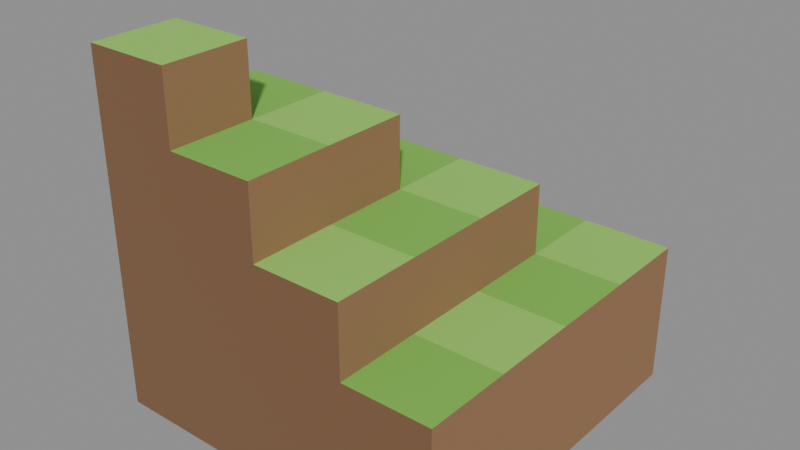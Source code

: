 # Source: cliff_stepsCorner_rock.blend  (saved by Blender 5.2.45; exported with 4.5.12 LTS)
import bpy
from mathutils import Matrix  # noqa: F401  (used for matrix-valued properties, if any)

bpy.ops.wm.read_factory_settings(use_empty=True)
scene = bpy.context.scene
scene.name = 'Scene'

# ---- collections
col_col_lowpoly = bpy.data.collections.new('COL_LowPoly'); scene.collection.children.link(col_col_lowpoly)

# ---- images (referenced by path relative to the original .blend; pixels are not part of the script)
import os
ASSET_DIR = os.environ.get("B2B_ASSET_DIR", "")  # directory of the original .blend (textures are referenced by path, not embedded)
HERE = os.path.dirname(os.path.abspath(__file__))  # packed textures are extracted next to this script under _unpacked/

def load_image(name, relpath, width, height, colorspace="sRGB"):
    """Load a texture the original file referenced (path relative to the .blend, or extracted next to this script)."""
    p = next((c for c in (os.path.join(HERE, relpath), os.path.join(ASSET_DIR, relpath)) if relpath and os.path.exists(c)), "")
    if p:
        img = bpy.data.images.load(p, check_existing=True)
        img.name = name
    else:  # same state as the original file: an image datablock whose file is absent (Cycles renders it pink)
        img = bpy.data.images.new(name, width, height)
        img.source = "FILE"
        img.filepath = "//" + (relpath or name)
    img.colorspace_settings.name = colorspace
    return img
img_cliff_stepscorner_rock_basecolor = load_image('cliff_stepsCorner_rock_BaseColor', '_unpacked/cliff_stepsCorner_rock_BaseColor.774067d1.png', 80, 16, 'sRGB')
img_cliff_stepscorner_rock_maskmap = load_image('cliff_stepsCorner_rock_MaskMap', '_unpacked/cliff_stepsCorner_rock_MaskMap.cc9c558a.png', 80, 16, 'Non-Color')

# ---- materials (node trees are filled in below, after node groups)
mat_m_cliff_stepscorner_rock = bpy.data.materials.new('M_cliff_stepsCorner_rock')

# ---- material node trees
mat_m_cliff_stepscorner_rock.use_nodes = True; mat_m_cliff_stepscorner_rock.node_tree.nodes.clear()
_N = mat_m_cliff_stepscorner_rock.node_tree.nodes; _L = mat_m_cliff_stepscorner_rock.node_tree.links
n0 = _N.new('ShaderNodeBsdfPrincipled'); n0.name = 'Principled BSDF'; n0.location = (-200, 100)
n0.inputs[10].default_value = 0.005
n1 = _N.new('ShaderNodeOutputMaterial'); n1.name = 'Material Output'; n1.location = (200, 100)
n2 = _N.new('ShaderNodeTexImage'); n2.name = 'Image Texture'; n2.location = (0, 0)
n2.image = img_cliff_stepscorner_rock_basecolor
n2.interpolation = 'Closest'
n3 = _N.new('ShaderNodeTexImage'); n3.name = 'Image Texture.001'; n3.location = (0, 0)
n3.image = img_cliff_stepscorner_rock_maskmap
n3.interpolation = 'Closest'
n4 = _N.new('ShaderNodeSeparateColor'); n4.name = 'Separate Color'; n4.location = (0, 0)
n5 = _N.new('ShaderNodeMath'); n5.name = 'Math'; n5.location = (0, 0)
n5.operation = 'SUBTRACT'
n5.inputs[0].default_value = 1.0
_L.new(n0.outputs[0], n1.inputs[0])
_L.new(n2.outputs[0], n0.inputs[0])
_L.new(n3.outputs[0], n4.inputs[0])
_L.new(n4.outputs[0], n0.inputs[1])
_L.new(n3.outputs[1], n5.inputs[1])
_L.new(n5.outputs[0], n0.inputs[2])
n1.is_active_output = True

# ---- meshes
me_cliff_stepscorner_rock = bpy.data.meshes.new('cliff_stepsCorner_rock')
me_cliff_stepscorner_rock.from_pydata([(-0.5, -0.5, -0.05), (-0.25, -0.5, -0.05), (-0.25, -0.25, -0.05), (-0.5, -0.25, -0.05), (-0.5, -0.5, 0.95), (-0.25, -0.5, 0.95), (-0.25, -0.25, 0.95), (-0.5, -0.25, 0.95), (-0.5, -0.25, -0.05), (-0.25, -0.25, -0.05), (-0.25, 0.0, -0.05), (-0.5, 0.0, -0.05), (-0.5, -0.25, 0.75), (-0.25, -0.25, 0.75), (-0.25, 0.0, 0.75), (-0.5, 0.0, 0.75), (-0.5, 0.0, -0.05), (-0.25, 0.0, -0.05), (-0.25, 0.25, -0.05), (-0.5, 0.25, -0.05), (-0.5, 0.0, 0.55), (-0.25, 0.0, 0.55), (-0.25, 0.25, 0.55), (-0.5, 0.25, 0.55), (-0.5, 0.25, -0.05), (-0.25, 0.25, -0.05), (-0.25, 0.5, -0.05), (-0.5, 0.5, -0.05), (-0.5, 0.25, 0.35), (-0.25, 0.25, 0.35), (-0.25, 0.5, 0.35), (-0.5, 0.5, 0.35), (-0.25, -0.5, -0.05), (0.0, -0.5, -0.05), (0.0, -0.25, -0.05), (-0.25, -0.25, -0.05), (-0.25, -0.5, 0.75), (0.0, -0.5, 0.75), (0.0, -0.25, 0.75), (-0.25, -0.25, 0.75), (-0.25, -0.25, -0.05), (0.0, -0.25, -0.05), (0.0, 0.0, -0.05), (-0.25, 0.0, -0.05), (-0.25, -0.25, 0.75), (0.0, -0.25, 0.75), (0.0, 0.0, 0.75), (-0.25, 0.0, 0.75), (-0.25, 0.0, -0.05), (0.0, 0.0, -0.05), (0.0, 0.25, -0.05), (-0.25, 0.25, -0.05), (-0.25, 0.0, 0.55), (0.0, 0.0, 0.55), (0.0, 0.25, 0.55), (-0.25, 0.25, 0.55), (-0.25, 0.25, -0.05), (0.0, 0.25, -0.05), (0.0, 0.5, -0.05), (-0.25, 0.5, -0.05), (-0.25, 0.25, 0.35), (0.0, 0.25, 0.35), (0.0, 0.5, 0.35), (-0.25, 0.5, 0.35), (0.0, -0.5, -0.05), (0.25, -0.5, -0.05), (0.25, -0.25, -0.05), (0.0, -0.25, -0.05), (0.0, -0.5, 0.55), (0.25, -0.5, 0.55), (0.25, -0.25, 0.55), (0.0, -0.25, 0.55), (0.0, -0.25, -0.05), (0.25, -0.25, -0.05), (0.25, 0.0, -0.05), (0.0, 0.0, -0.05), (0.0, -0.25, 0.55), (0.25, -0.25, 0.55), (0.25, 0.0, 0.55), (0.0, 0.0, 0.55), (0.0, 0.0, -0.05), (0.25, 0.0, -0.05), (0.25, 0.25, -0.05), (0.0, 0.25, -0.05), (0.0, 0.0, 0.55), (0.25, 0.0, 0.55), (0.25, 0.25, 0.55), (0.0, 0.25, 0.55), (0.0, 0.25, -0.05), (0.25, 0.25, -0.05), (0.25, 0.5, -0.05), (0.0, 0.5, -0.05), (0.0, 0.25, 0.35), (0.25, 0.25, 0.35), (0.25, 0.5, 0.35), (0.0, 0.5, 0.35), (0.25, -0.5, -0.05), (0.5, -0.5, -0.05), (0.5, -0.25, -0.05), (0.25, -0.25, -0.05), (0.25, -0.5, 0.35), (0.5, -0.5, 0.35), (0.5, -0.25, 0.35), (0.25, -0.25, 0.35), (0.25, -0.25, -0.05), (0.5, -0.25, -0.05), (0.5, 0.0, -0.05), (0.25, 0.0, -0.05), (0.25, -0.25, 0.35), (0.5, -0.25, 0.35), (0.5, 0.0, 0.35), (0.25, 0.0, 0.35), (0.25, 0.0, -0.05), (0.5, 0.0, -0.05), (0.5, 0.25, -0.05), (0.25, 0.25, -0.05), (0.25, 0.0, 0.35), (0.5, 0.0, 0.35), (0.5, 0.25, 0.35), (0.25, 0.25, 0.35), (0.25, 0.25, -0.05), (0.5, 0.25, -0.05), (0.5, 0.5, -0.05), (0.25, 0.5, -0.05), (0.25, 0.25, 0.35), (0.5, 0.25, 0.35), (0.5, 0.5, 0.35), (0.25, 0.5, 0.35)], [], [(0, 3, 2, 1), (4, 5, 6, 7), (0, 1, 5, 4), (1, 2, 6, 5), (2, 3, 7, 6), (3, 0, 4, 7), (8, 11, 10, 9), (12, 13, 14, 15), (8, 9, 13, 12), (9, 10, 14, 13), (10, 11, 15, 14), (11, 8, 12, 15), (16, 19, 18, 17), (20, 21, 22, 23), (16, 17, 21, 20), (17, 18, 22, 21), (18, 19, 23, 22), (19, 16, 20, 23), (24, 27, 26, 25), (28, 29, 30, 31), (24, 25, 29, 28), (25, 26, 30, 29), (26, 27, 31, 30), (27, 24, 28, 31), (32, 35, 34, 33), (36, 37, 38, 39), (32, 33, 37, 36), (33, 34, 38, 37), (34, 35, 39, 38), (35, 32, 36, 39), (40, 43, 42, 41), (44, 45, 46, 47), (40, 41, 45, 44), (41, 42, 46, 45), (42, 43, 47, 46), (43, 40, 44, 47), (48, 51, 50, 49), (52, 53, 54, 55), (48, 49, 53, 52), (49, 50, 54, 53), (50, 51, 55, 54), (51, 48, 52, 55), (56, 59, 58, 57), (60, 61, 62, 63), (56, 57, 61, 60), (57, 58, 62, 61), (58, 59, 63, 62), (59, 56, 60, 63), (64, 67, 66, 65), (68, 69, 70, 71), (64, 65, 69, 68), (65, 66, 70, 69), (66, 67, 71, 70), (67, 64, 68, 71), (72, 75, 74, 73), (76, 77, 78, 79), (72, 73, 77, 76), (73, 74, 78, 77), (74, 75, 79, 78), (75, 72, 76, 79), (80, 83, 82, 81), (84, 85, 86, 87), (80, 81, 85, 84), (81, 82, 86, 85), (82, 83, 87, 86), (83, 80, 84, 87), (88, 91, 90, 89), (92, 93, 94, 95), (88, 89, 93, 92), (89, 90, 94, 93), (90, 91, 95, 94), (91, 88, 92, 95), (96, 99, 98, 97), (100, 101, 102, 103), (96, 97, 101, 100), (97, 98, 102, 101), (98, 99, 103, 102), (99, 96, 100, 103), (104, 107, 106, 105), (108, 109, 110, 111), (104, 105, 109, 108), (105, 106, 110, 109), (106, 107, 111, 110), (107, 104, 108, 111), (112, 115, 114, 113), (116, 117, 118, 119), (112, 113, 117, 116), (113, 114, 118, 117), (114, 115, 119, 118), (115, 112, 116, 119), (120, 123, 122, 121), (124, 125, 126, 127), (120, 121, 125, 124), (121, 122, 126, 125), (122, 123, 127, 126), (123, 120, 124, 127)])
_uv = me_cliff_stepscorner_rock.uv_layers.new(name='UVMap')
_uv.uv.foreach_set('vector', [0.1, 0.5, 0.1, 0.5, 0.1, 0.5, 0.1, 0.5, 0.7, 0.5, 0.7, 0.5, 0.7, 0.5, 0.7, 0.5, 0.3, 0.5, 0.3, 0.5, 0.3, 0.5, 0.3, 0.5, 0.1, 0.5, 0.1, 0.5, 0.1, 0.5, 0.1, 0.5, 0.1, 0.5, 0.1, 0.5, 0.1, 0.5, 0.1, 0.5, 0.3, 0.5, 0.3, 0.5, 0.3, 0.5, 0.3, 0.5, 0.1, 0.5, 0.1, 0.5, 0.1, 0.5, 0.1, 0.5, 0.5, 0.5, 0.5, 0.5, 0.5, 0.5, 0.5, 0.5, 0.3, 0.5, 0.3, 0.5, 0.3, 0.5, 0.3, 0.5, 0.1, 0.5, 0.1, 0.5, 0.1, 0.5, 0.1, 0.5, 0.1, 0.5, 0.1, 0.5, 0.1, 0.5, 0.1, 0.5, 0.3, 0.5, 0.3, 0.5, 0.3, 0.5, 0.3, 0.5, 0.1, 0.5, 0.1, 0.5, 0.1, 0.5, 0.1, 0.5, 0.7, 0.5, 0.7, 0.5, 0.7, 0.5, 0.7, 0.5, 0.3, 0.5, 0.3, 0.5, 0.3, 0.5, 0.3, 0.5, 0.1, 0.5, 0.1, 0.5, 0.1, 0.5, 0.1, 0.5, 0.1, 0.5, 0.1, 0.5, 0.1, 0.5, 0.1, 0.5, 0.3, 0.5, 0.3, 0.5, 0.3, 0.5, 0.3, 0.5, 0.1, 0.5, 0.1, 0.5, 0.1, 0.5, 0.1, 0.5, 0.5, 0.5, 0.5, 0.5, 0.5, 0.5, 0.5, 0.5, 0.3, 0.5, 0.3, 0.5, 0.3, 0.5, 0.3, 0.5, 0.1, 0.5, 0.1, 0.5, 0.1, 0.5, 0.1, 0.5, 0.1, 0.5, 0.1, 0.5, 0.1, 0.5, 0.1, 0.5, 0.3, 0.5, 0.3, 0.5, 0.3, 0.5, 0.3, 0.5, 0.1, 0.5, 0.1, 0.5, 0.1, 0.5, 0.1, 0.5, 0.5, 0.5, 0.5, 0.5, 0.5, 0.5, 0.5, 0.5, 0.3, 0.5, 0.3, 0.5, 0.3, 0.5, 0.3, 0.5, 0.1, 0.5, 0.1, 0.5, 0.1, 0.5, 0.1, 0.5, 0.1, 0.5, 0.1, 0.5, 0.1, 0.5, 0.1, 0.5, 0.3, 0.5, 0.3, 0.5, 0.3, 0.5, 0.3, 0.5, 0.1, 0.5, 0.1, 0.5, 0.1, 0.5, 0.1, 0.5, 0.7, 0.5, 0.7, 0.5, 0.7, 0.5, 0.7, 0.5, 0.3, 0.5, 0.3, 0.5, 0.3, 0.5, 0.3, 0.5, 0.1, 0.5, 0.1, 0.5, 0.1, 0.5, 0.1, 0.5, 0.1, 0.5, 0.1, 0.5, 0.1, 0.5, 0.1, 0.5, 0.3, 0.5, 0.3, 0.5, 0.3, 0.5, 0.3, 0.5, 0.1, 0.5, 0.1, 0.5, 0.1, 0.5, 0.1, 0.5, 0.5, 0.5, 0.5, 0.5, 0.5, 0.5, 0.5, 0.5, 0.3, 0.5, 0.3, 0.5, 0.3, 0.5, 0.3, 0.5, 0.1, 0.5, 0.1, 0.5, 0.1, 0.5, 0.1, 0.5, 0.1, 0.5, 0.1, 0.5, 0.1, 0.5, 0.1, 0.5, 0.3, 0.5, 0.3, 0.5, 0.3, 0.5, 0.3, 0.5, 0.1, 0.5, 0.1, 0.5, 0.1, 0.5, 0.1, 0.5, 0.7, 0.5, 0.7, 0.5, 0.7, 0.5, 0.7, 0.5, 0.3, 0.5, 0.3, 0.5, 0.3, 0.5, 0.3, 0.5, 0.1, 0.5, 0.1, 0.5, 0.1, 0.5, 0.1, 0.5, 0.1, 0.5, 0.1, 0.5, 0.1, 0.5, 0.1, 0.5, 0.3, 0.5, 0.3, 0.5, 0.3, 0.5, 0.3, 0.5, 0.1, 0.5, 0.1, 0.5, 0.1, 0.5, 0.1, 0.5, 0.7, 0.5, 0.7, 0.5, 0.7, 0.5, 0.7, 0.5, 0.3, 0.5, 0.3, 0.5, 0.3, 0.5, 0.3, 0.5, 0.1, 0.5, 0.1, 0.5, 0.1, 0.5, 0.1, 0.5, 0.1, 0.5, 0.1, 0.5, 0.1, 0.5, 0.1, 0.5, 0.3, 0.5, 0.3, 0.5, 0.3, 0.5, 0.3, 0.5, 0.1, 0.5, 0.1, 0.5, 0.1, 0.5, 0.1, 0.5, 0.5, 0.5, 0.5, 0.5, 0.5, 0.5, 0.5, 0.5, 0.3, 0.5, 0.3, 0.5, 0.3, 0.5, 0.3, 0.5, 0.1, 0.5, 0.1, 0.5, 0.1, 0.5, 0.1, 0.5, 0.1, 0.5, 0.1, 0.5, 0.1, 0.5, 0.1, 0.5, 0.3, 0.5, 0.3, 0.5, 0.3, 0.5, 0.3, 0.5, 0.1, 0.5, 0.1, 0.5, 0.1, 0.5, 0.1, 0.5, 0.7, 0.5, 0.7, 0.5, 0.7, 0.5, 0.7, 0.5, 0.3, 0.5, 0.3, 0.5, 0.3, 0.5, 0.3, 0.5, 0.1, 0.5, 0.1, 0.5, 0.1, 0.5, 0.1, 0.5, 0.1, 0.5, 0.1, 0.5, 0.1, 0.5, 0.1, 0.5, 0.3, 0.5, 0.3, 0.5, 0.3, 0.5, 0.3, 0.5, 0.1, 0.5, 0.1, 0.5, 0.1, 0.5, 0.1, 0.5, 0.5, 0.5, 0.5, 0.5, 0.5, 0.5, 0.5, 0.5, 0.3, 0.5, 0.3, 0.5, 0.3, 0.5, 0.3, 0.5, 0.1, 0.5, 0.1, 0.5, 0.1, 0.5, 0.1, 0.5, 0.1, 0.5, 0.1, 0.5, 0.1, 0.5, 0.1, 0.5, 0.3, 0.5, 0.3, 0.5, 0.3, 0.5, 0.3, 0.5, 0.1, 0.5, 0.1, 0.5, 0.1, 0.5, 0.1, 0.5, 0.5, 0.5, 0.5, 0.5, 0.5, 0.5, 0.5, 0.5, 0.3, 0.5, 0.3, 0.5, 0.3, 0.5, 0.3, 0.5, 0.1, 0.5, 0.1, 0.5, 0.1, 0.5, 0.1, 0.5, 0.1, 0.5, 0.1, 0.5, 0.1, 0.5, 0.1, 0.5, 0.3, 0.5, 0.3, 0.5, 0.3, 0.5, 0.3, 0.5, 0.1, 0.5, 0.1, 0.5, 0.1, 0.5, 0.1, 0.5, 0.7, 0.5, 0.7, 0.5, 0.7, 0.5, 0.7, 0.5, 0.3, 0.5, 0.3, 0.5, 0.3, 0.5, 0.3, 0.5, 0.1, 0.5, 0.1, 0.5, 0.1, 0.5, 0.1, 0.5, 0.1, 0.5, 0.1, 0.5, 0.1, 0.5, 0.1, 0.5, 0.3, 0.5, 0.3, 0.5, 0.3, 0.5, 0.3, 0.5, 0.1, 0.5, 0.1, 0.5, 0.1, 0.5, 0.1, 0.5, 0.5, 0.5, 0.5, 0.5, 0.5, 0.5, 0.5, 0.5, 0.3, 0.5, 0.3, 0.5, 0.3, 0.5, 0.3, 0.5, 0.1, 0.5, 0.1, 0.5, 0.1, 0.5, 0.1, 0.5, 0.1, 0.5, 0.1, 0.5, 0.1, 0.5, 0.1, 0.5, 0.3, 0.5, 0.3, 0.5, 0.3, 0.5, 0.3, 0.5, 0.1, 0.5, 0.1, 0.5, 0.1, 0.5, 0.1, 0.5, 0.7, 0.5, 0.7, 0.5, 0.7, 0.5, 0.7, 0.5, 0.3, 0.5, 0.3, 0.5, 0.3, 0.5, 0.3, 0.5, 0.1, 0.5, 0.1, 0.5, 0.1, 0.5, 0.1, 0.5, 0.1, 0.5, 0.1, 0.5, 0.1, 0.5, 0.1, 0.5, 0.3, 0.5, 0.3, 0.5, 0.3, 0.5, 0.3, 0.5])
me_cliff_stepscorner_rock.materials.append(mat_m_cliff_stepscorner_rock)
me_cliff_stepscorner_rock.update()

# ---- objects
ob_cliff_stepscorner_rock = bpy.data.objects.new('cliff_stepsCorner_rock', me_cliff_stepscorner_rock)

# ---- transforms, parenting, visibility, modifiers, constraints
ob_cliff_stepscorner_rock.location = (0.0, 0.0, 0.0)

# ---- collection membership
col_col_lowpoly.objects.link(ob_cliff_stepscorner_rock)

# ---- scene / render settings (as saved in the file)
scene.frame_start = 1; scene.frame_end = 250; scene.frame_set(1)
scene.render.engine = 'BLENDER_EEVEE_NEXT'
scene.render.bake_bias = 0.0
scene.render.bake_samples = 0
scene.render.compositor_device = 'GPU'
scene.eevee.use_volume_custom_range = False
scene.eevee.fast_gi_thickness_near = 0.1
scene.eevee.fast_gi_thickness_far = 0.0
scene.eevee.ray_tracing_options.screen_trace_thickness = 0.1
bpy.context.view_layer.update()

# ---- added for rendering (the .blend has no active camera and no usable light): camera, sun + grey world if the file has none
cam_auto = bpy.data.cameras.new('AutoCamera')
cam_auto.lens = 50.0
cam_auto.sensor_width = 36.0
cam_auto.clip_end = 1000.0
ob_auto_camera = bpy.data.objects.new('AutoCamera', cam_auto)
scene.collection.objects.link(ob_auto_camera)
ob_auto_camera.location = (1.60254, -1.92304, 1.73203)
ob_auto_camera.rotation_euler = (1.09748, -7.21219e-08, 0.694738)
scene.camera = ob_auto_camera
light_auto_sun = bpy.data.lights.new('AutoSun', 'SUN')
light_auto_sun.energy = 3.0
light_auto_sun.angle = 0.0523599
ob_auto_sun = bpy.data.objects.new('AutoSun', light_auto_sun)
scene.collection.objects.link(ob_auto_sun)
ob_auto_sun.rotation_euler = (0.872665, 0.174533, 0.523599)
if scene.world is None:
    world_auto = bpy.data.worlds.new('AutoWorld')
    world_auto.color = (0.3, 0.3, 0.3)
    scene.world = world_auto
bpy.context.view_layer.update()
